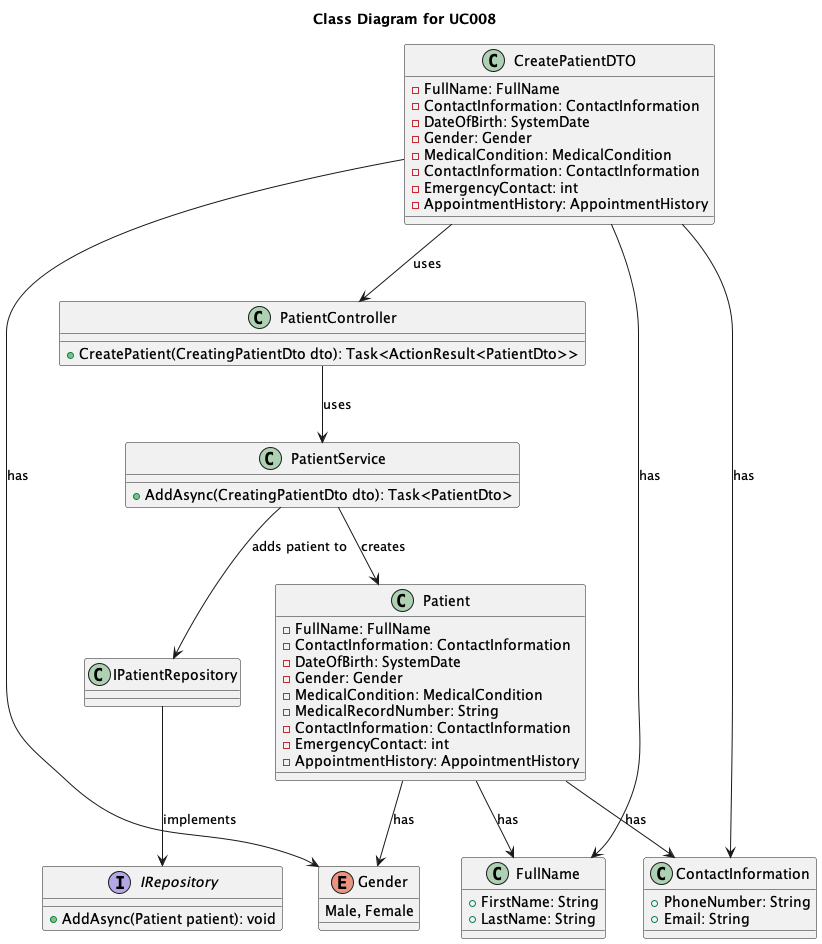

The diagram above was rendered by PlantUML. Its source (embedded in the PNG):
@startuml
skinparam monochrome false
skinparam shadowing false

title Class Diagram for UC008

class PatientController {
  +CreatePatient(CreatingPatientDto dto): Task<ActionResult<PatientDto>>
}


class PatientService {
  +AddAsync(CreatingPatientDto dto): Task<PatientDto>
}

class CreatePatientDTO {
  - FullName: FullName
  - ContactInformation: ContactInformation
  - DateOfBirth: SystemDate
  - Gender: Gender
  - MedicalCondition: MedicalCondition
  - ContactInformation: ContactInformation
  - EmergencyContact: int
  - AppointmentHistory: AppointmentHistory 
  'TODO: Review AppointmentHistory type
}

class FullName{
    + FirstName: String
    + LastName: String
}

enum Gender {
  Male, Female
}

class ContactInformation{
    + PhoneNumber: String
    + Email: String
}


class Patient {
  - FullName: FullName
  - ContactInformation: ContactInformation
  - DateOfBirth: SystemDate
  - Gender: Gender
  - MedicalCondition: MedicalCondition
  - MedicalRecordNumber: String
  - ContactInformation: ContactInformation
  - EmergencyContact: int
  - AppointmentHistory: AppointmentHistory
    'TODO: Review AppointmentHistory type and Medical Conditions
}

class IPatientRepository {
  
}

interface IRepository {
  + AddAsync(Patient patient): void
}


'class Database {
'  + save(Patient patient): void
'}

CreatePatientDTO --> PatientController : uses
PatientController --> PatientService : uses
PatientService --> Patient : creates
PatientService --> IPatientRepository : adds patient to
IPatientRepository --> IRepository : implements
Patient --> ContactInformation : has
Patient --> FullName : has
Patient --> Gender : has
CreatePatientDTO --> ContactInformation : has
CreatePatientDTO --> FullName : has
CreatePatientDTO --> Gender : has

@enduml